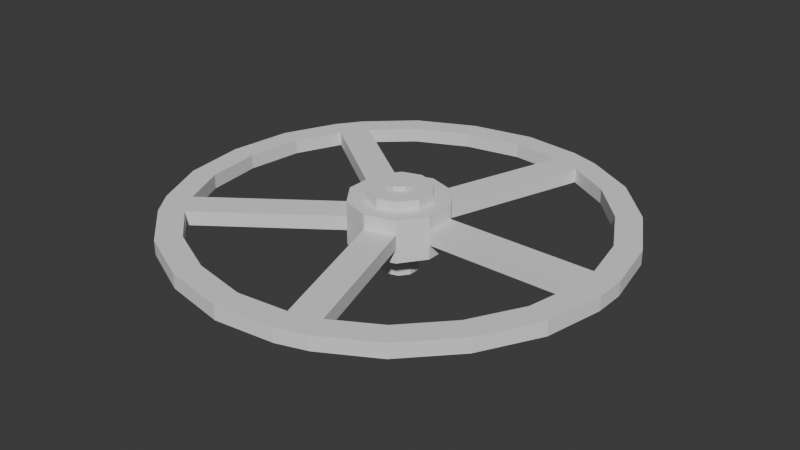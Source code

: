 # Source: wheel.blend  (saved by Blender 4.2.66; exported with 4.5.12 LTS)
import bpy
from mathutils import Matrix  # noqa: F401  (used for matrix-valued properties, if any)

bpy.ops.wm.read_factory_settings(use_empty=True)
scene = bpy.context.scene
scene.name = 'Scene'

# ---- collections
col_collection = bpy.data.collections.new('Collection'); scene.collection.children.link(col_collection)

# ---- world
world_world = bpy.data.worlds.new('World'); scene.world = world_world
world_world.use_nodes = True; world_world.node_tree.nodes.clear()
_N = world_world.node_tree.nodes; _L = world_world.node_tree.links
n0 = _N.new('ShaderNodeOutputWorld'); n0.name = 'World Output'; n0.location = (300, 300)
n1 = _N.new('ShaderNodeBackground'); n1.name = 'Background'; n1.location = (10, 300)
n1.inputs[0].default_value = (0.05088, 0.05088, 0.05088, 1.0)
_L.new(n1.outputs[0], n0.inputs[0])
n0.is_active_output = True
world_world.color = (0.05088, 0.05088, 0.05088)
world_world.sun_shadow_jitter_overblur = 0.0

# ---- meshes
me_cylinder = bpy.data.meshes.new('Cylinder')
me_cylinder.from_pydata([(0.0, 0.375, 0.0115), (0.0, 0.6523, 0.8735), (0.2204, 0.3034, 0.0115), (0.3834, 0.5277, 0.8735), (0.3566, 0.1159, 0.0115), (0.6203, 0.2016, 0.8735), (0.3566, -0.1159, 0.0115), (0.6203, -0.2016, 0.8735), (0.2204, -0.3034, 0.0115), (0.3834, -0.5277, 0.8735), (0.0, -0.375, 0.0115), (0.0, -0.6523, 0.8735), (-0.2204, -0.3034, 0.0115), (-0.3834, -0.5277, 0.8735), (-0.3566, -0.1159, 0.0115), (-0.6203, -0.2016, 0.8735), (-0.3566, 0.1159, 0.0115), (-0.6203, 0.2016, 0.8735), (-0.2204, 0.3034, 0.0115), (-0.3834, 0.5277, 0.8735), (0.0, 1.0, 0.2988), (0.0, 1.0, 0.5862), (0.5878, 0.809, 0.5862), (0.5878, 0.809, 0.2988), (0.9511, 0.309, 0.5862), (0.9511, 0.309, 0.2988), (0.9511, -0.309, 0.5862), (0.9511, -0.309, 0.2988), (0.5878, -0.809, 0.5862), (0.5878, -0.809, 0.2988), (0.0, -1.0, 0.5862), (0.0, -1.0, 0.2988), (-0.5878, -0.809, 0.5862), (-0.5878, -0.809, 0.2988), (-0.9511, -0.309, 0.5862), (-0.9511, -0.309, 0.2988), (-0.9511, 0.309, 0.5862), (-0.9511, 0.309, 0.2988), (-0.5878, 0.809, 0.5862), (-0.5878, 0.809, 0.2988), (0.0, 1.0, 0.0115), (0.5878, 0.809, 0.0115), (0.9511, 0.309, 0.0115), (0.9511, -0.309, 0.0115), (0.5878, -0.809, 0.0115), (0.0, -1.0, 0.0115), (-0.5878, -0.809, 0.0115), (-0.9511, -0.309, 0.0115), (-0.9511, 0.309, 0.0115), (-0.5878, 0.809, 0.0115), (2.188e-08, 0.375, -0.5953), (0.2204, 0.3034, -0.5953), (0.3566, 0.1159, -0.5953), (0.3566, -0.1159, -0.5953), (0.2204, -0.3034, -0.5953), (2.188e-08, -0.375, -0.5953), (-0.2204, -0.3034, -0.5953), (-0.3566, -0.1159, -0.5953), (-0.3566, 0.1159, -0.5953), (-0.2204, 0.3034, -0.5953), (3.951, 0.309, 0.5862), (3.951, 0.309, 0.2988), (3.951, -0.309, 0.5862), (3.951, -0.309, 0.2988), (0.9271, 3.853, 0.2988), (0.9271, 3.853, 0.5862), (1.515, 3.662, 0.5862), (1.515, 3.662, 0.2988), (-3.378, 2.072, 0.5862), (-3.378, 2.072, 0.2988), (-3.015, 2.572, 0.5862), (-3.015, 2.572, 0.2988), (-3.015, -2.572, 0.5862), (-3.015, -2.572, 0.2988), (-3.378, -2.072, 0.5862), (-3.378, -2.072, 0.2988), (1.515, -3.662, 0.5862), (1.515, -3.662, 0.2988), (0.9271, -3.853, 0.5862), (0.9271, -3.853, 0.2988), (3.951, 0.309, 0.5862), (3.951, 0.309, 0.2988), (3.951, -0.309, 0.5862), (3.951, -0.309, 0.2988), (4.451, 0.309, 0.5862), (4.451, 0.309, 0.2988), (4.451, -0.309, 0.5862), (4.451, -0.309, 0.2988), (1.082, 4.329, 0.2988), (1.082, 4.329, 0.5862), (1.669, 4.138, 0.5862), (1.669, 4.138, 0.2988), (-3.783, 2.366, 0.5862), (-3.783, 2.366, 0.2988), (-3.419, 2.866, 0.5862), (-3.419, 2.866, 0.2988), (-3.419, -2.866, 0.5862), (-3.419, -2.866, 0.2988), (-3.783, -2.366, 0.5862), (-3.783, -2.366, 0.2988), (0.5878, 0.809, 0.8735), (0.0, 1.0, 0.8735), (0.9511, 0.309, 0.8735), (0.9511, -0.309, 0.8735), (0.5878, -0.809, 0.8735), (0.0, -1.0, 0.8735), (-0.5878, -0.809, 0.8735), (-0.9511, -0.309, 0.8735), (-0.9511, 0.309, 0.8735), (-0.5878, 0.809, 0.8735), (0.1142, 0.1571, 1.068), (0.0, 0.1942, 1.068), (0.1847, 0.06001, 1.068), (0.1847, -0.06001, 1.068), (0.1142, -0.1571, 1.068), (0.0, -0.1942, 1.068), (-0.1142, -0.1571, 1.068), (-0.1847, -0.06001, 1.068), (-0.1847, 0.06001, 1.068), (-0.1142, 0.1571, 1.068), (0.3834, 0.5277, 1.068), (0.0, 0.6523, 1.068), (0.6203, 0.2016, 1.068), (0.6203, -0.2016, 1.068), (0.3834, -0.5277, 1.068), (0.0, -0.6523, 1.068), (-0.3834, -0.5277, 1.068), (-0.6203, -0.2016, 1.068), (-0.6203, 0.2016, 1.068), (-0.3834, 0.5277, 1.068), (0.1142, 0.1571, 1.152), (0.0, 0.1942, 1.152), (0.1847, 0.06001, 1.152), (0.1847, -0.06001, 1.152), (0.1142, -0.1571, 1.152), (0.0, -0.1942, 1.152), (-0.1142, -0.1571, 1.152), (-0.1847, -0.06001, 1.152), (-0.1847, 0.06001, 1.152), (-0.1142, 0.1571, 1.152), (1.669, -4.138, 0.5862), (1.669, -4.138, 0.2988), (1.082, -4.329, 0.5862), (1.082, -4.329, 0.2988), (2.4, 3.157, 0.2988), (3.187, 2.316, 0.2988), (3.744, 1.307, 0.2988), (2.709, 3.549, 0.2988), (3.592, 2.61, 0.2988), (4.213, 1.479, 0.2988), (2.709, 3.549, 0.5862), (3.592, 2.61, 0.5862), (4.213, 1.479, 0.5862), (3.744, 1.307, 0.5862), (3.187, 2.316, 0.5862), (2.4, 3.157, 0.5862), (-0.08581, 3.964, 0.5862), (-1.217, 3.747, 0.5862), (-2.261, 3.258, 0.5862), (-0.1052, 4.464, 0.5862), (-1.372, 4.222, 0.5862), (-2.539, 3.673, 0.5862), (-0.1052, 4.464, 0.2988), (-1.372, 4.222, 0.2988), (-2.539, 3.673, 0.2988), (-2.261, 3.258, 0.2988), (-1.217, 3.747, 0.2988), (-0.08581, 3.964, 0.2988), (-3.797, -1.143, 0.2988), (-3.94, -1.082e-07, 0.2988), (-3.797, 1.143, 0.2988), (-4.278, 1.279, 0.2988), (-4.44, -1.134e-07, 0.2988), (-4.278, -1.279, 0.2988), (-4.278, 1.279, 0.5862), (-4.44, -1.302e-07, 0.5862), (-4.278, -1.279, 0.5862), (-3.797, 1.143, 0.5862), (-3.94, -1.25e-07, 0.5862), (-3.797, -1.143, 0.5862), (-0.08581, -3.964, 0.2988), (-1.217, -3.747, 0.2988), (-2.261, -3.258, 0.2988), (-2.539, -3.673, 0.2988), (-1.372, -4.222, 0.2988), (-0.1052, -4.464, 0.2988), (-2.539, -3.673, 0.5862), (-1.372, -4.222, 0.5862), (-0.1052, -4.464, 0.5862), (-2.261, -3.258, 0.5862), (-1.217, -3.747, 0.5862), (-0.08581, -3.964, 0.5862), (3.744, -1.307, 0.2988), (3.187, -2.316, 0.2988), (2.4, -3.157, 0.2988), (2.709, -3.549, 0.2988), (3.592, -2.61, 0.2988), (4.213, -1.479, 0.2988), (2.709, -3.549, 0.5862), (3.592, -2.61, 0.5862), (4.213, -1.479, 0.5862), (2.4, -3.157, 0.5862), (3.187, -2.316, 0.5862), (3.744, -1.307, 0.5862)], [], [(21, 101, 100, 22), (22, 100, 102, 24), (24, 102, 103, 26), (26, 103, 104, 28), (28, 104, 105, 30), (30, 105, 106, 32), (32, 106, 107, 34), (34, 107, 108, 36), (13, 11, 125, 126), (36, 108, 109, 38), (38, 109, 101, 21), (12, 14, 57, 56), (49, 39, 20, 40), (39, 38, 21, 20), (48, 37, 39, 49), (36, 38, 70, 68), (47, 35, 37, 48), (35, 34, 36, 37), (46, 33, 35, 47), (32, 34, 74, 72), (45, 31, 33, 46), (31, 30, 32, 33), (44, 29, 31, 45), (29, 28, 76, 77), (43, 27, 29, 44), (27, 26, 28, 29), (42, 25, 27, 43), (26, 27, 63, 62), (41, 23, 25, 42), (23, 22, 24, 25), (40, 20, 23, 41), (23, 20, 64, 67), (2, 0, 40, 41), (4, 2, 41, 42), (6, 4, 42, 43), (8, 6, 43, 44), (10, 8, 44, 45), (12, 10, 45, 46), (14, 12, 46, 47), (16, 14, 47, 48), (18, 16, 48, 49), (0, 18, 49, 40), (50, 51, 52, 53, 54, 55, 56, 57, 58, 59), (6, 8, 54, 53), (0, 2, 51, 50), (14, 16, 58, 57), (8, 10, 55, 54), (2, 4, 52, 51), (16, 18, 59, 58), (10, 12, 56, 55), (4, 6, 53, 52), (18, 0, 50, 59), (60, 62, 82, 80), (25, 24, 60, 61), (27, 25, 61, 63), (24, 26, 62, 60), (67, 64, 88, 91), (22, 23, 67, 66), (20, 21, 65, 64), (21, 22, 66, 65), (71, 69, 93, 95), (38, 39, 71, 70), (37, 36, 68, 69), (39, 37, 69, 71), (72, 74, 98, 96), (34, 35, 75, 74), (35, 33, 73, 75), (33, 32, 72, 73), (28, 30, 78, 76), (31, 29, 77, 79), (30, 31, 79, 78), (80, 82, 86, 84), (62, 63, 83, 82), (63, 61, 81, 83), (61, 60, 80, 81), (85, 84, 86, 87), (87, 86, 200, 197), (83, 81, 85, 87), (84, 85, 149, 152), (88, 89, 90, 91), (95, 94, 161, 164), (65, 66, 90, 89), (80, 84, 152, 153), (93, 92, 94, 95), (99, 98, 176, 173), (68, 70, 94, 92), (71, 95, 164, 165), (97, 96, 98, 99), (75, 99, 173, 168), (75, 73, 97, 99), (143, 142, 188, 185), (1, 3, 100, 101), (3, 5, 102, 100), (5, 7, 103, 102), (7, 9, 104, 103), (9, 11, 105, 104), (11, 13, 106, 105), (13, 15, 107, 106), (15, 17, 108, 107), (17, 19, 109, 108), (19, 1, 101, 109), (117, 116, 136, 137), (7, 5, 122, 123), (1, 19, 129, 121), (15, 13, 126, 127), (9, 7, 123, 124), (3, 1, 121, 120), (17, 15, 127, 128), (11, 9, 124, 125), (5, 3, 120, 122), (19, 17, 128, 129), (111, 110, 120, 121), (110, 112, 122, 120), (112, 113, 123, 122), (113, 114, 124, 123), (114, 115, 125, 124), (115, 116, 126, 125), (116, 117, 127, 126), (117, 118, 128, 127), (118, 119, 129, 128), (119, 111, 121, 129), (130, 131, 139, 138, 137, 136, 135, 134, 133, 132), (114, 113, 133, 134), (110, 111, 131, 130), (118, 117, 137, 138), (115, 114, 134, 135), (112, 110, 130, 132), (119, 118, 138, 139), (116, 115, 135, 136), (113, 112, 132, 133), (111, 119, 139, 131), (79, 77, 141, 143), (141, 140, 142, 143), (83, 87, 197, 192), (76, 78, 142, 140), (79, 143, 185, 180), (85, 81, 146, 149), (81, 80, 153, 146), (149, 146, 145, 148), (148, 145, 144, 147), (147, 144, 67, 91), (152, 149, 148, 151), (151, 148, 147, 150), (150, 147, 91, 90), (153, 152, 151, 154), (154, 151, 150, 155), (155, 150, 90, 66), (146, 153, 154, 145), (145, 154, 155, 144), (144, 155, 66, 67), (94, 70, 158, 161), (70, 71, 165, 158), (161, 158, 157, 160), (160, 157, 156, 159), (159, 156, 65, 89), (164, 161, 160, 163), (163, 160, 159, 162), (162, 159, 89, 88), (165, 164, 163, 166), (166, 163, 162, 167), (167, 162, 88, 64), (158, 165, 166, 157), (157, 166, 167, 156), (156, 167, 64, 65), (98, 74, 179, 176), (74, 75, 168, 179), (168, 173, 172, 169), (169, 172, 171, 170), (170, 171, 93, 69), (173, 176, 175, 172), (172, 175, 174, 171), (171, 174, 92, 93), (176, 179, 178, 175), (175, 178, 177, 174), (174, 177, 68, 92), (179, 168, 169, 178), (178, 169, 170, 177), (177, 170, 69, 68), (142, 78, 191, 188), (78, 79, 180, 191), (180, 185, 184, 181), (181, 184, 183, 182), (182, 183, 97, 73), (185, 188, 187, 184), (184, 187, 186, 183), (183, 186, 96, 97), (188, 191, 190, 187), (187, 190, 189, 186), (186, 189, 72, 96), (191, 180, 181, 190), (190, 181, 182, 189), (189, 182, 73, 72), (86, 82, 203, 200), (82, 83, 192, 203), (192, 197, 196, 193), (193, 196, 195, 194), (194, 195, 141, 77), (197, 200, 199, 196), (196, 199, 198, 195), (195, 198, 140, 141), (200, 203, 202, 199), (199, 202, 201, 198), (198, 201, 76, 140), (203, 192, 193, 202), (202, 193, 194, 201), (201, 194, 77, 76)])
_uv = me_cylinder.uv_layers.new(name='UVMap')
_uv.uv.foreach_set('vector', [1.0, 0.8333, 1.0, 1.0, 0.9, 1.0, 0.9, 0.8333, 0.9, 0.8333, 0.9, 1.0, 0.8, 1.0, 0.8, 0.8333, 0.8, 0.8333, 0.8, 1.0, 0.7, 1.0, 0.7, 0.8333, 0.7, 0.8333, 0.7, 1.0, 0.6, 1.0, 0.6, 0.8333, 0.6, 0.8333, 0.6, 1.0, 0.5, 1.0, 0.5, 0.8333, 0.5, 0.8333, 0.5, 1.0, 0.4, 1.0, 0.4, 0.8333, 0.4, 0.8333, 0.4, 1.0, 0.3, 1.0, 0.3, 0.8333, 0.3, 0.8333, 0.3, 1.0, 0.2, 1.0, 0.2, 0.8333, 0.158, 0.1234, 0.25, 0.09346, 0.25, 0.09346, 0.158, 0.1234, 0.2, 0.8333, 0.2, 1.0, 0.1, 1.0, 0.1, 0.8333, 0.1, 0.8333, 0.1, 1.0, -7.451e-08, 1.0, -7.451e-08, 0.8333, 0.6971, 0.1772, 0.6644, 0.2222, 0.6644, 0.2222, 0.6971, 0.1772, 0.1, 0.5, 0.1, 0.6667, -7.451e-08, 0.6667, -7.451e-08, 0.5, 0.1, 0.6667, 0.1, 0.8333, -7.451e-08, 0.8333, -7.451e-08, 0.6667, 0.2, 0.5, 0.2, 0.6667, 0.1, 0.6667, 0.1, 0.5, 0.2, 0.8333, 0.1, 0.8333, 0.1, 0.8333, 0.2, 0.8333, 0.3, 0.5, 0.3, 0.6667, 0.2, 0.6667, 0.2, 0.5, 0.3, 0.6667, 0.3, 0.8333, 0.2, 0.8333, 0.2, 0.6667, 0.4, 0.5, 0.4, 0.6667, 0.3, 0.6667, 0.3, 0.5, 0.4, 0.8333, 0.3, 0.8333, 0.3, 0.8333, 0.4, 0.8333, 0.5, 0.5, 0.5, 0.6667, 0.4, 0.6667, 0.4, 0.5, 0.5, 0.6667, 0.5, 0.8333, 0.4, 0.8333, 0.4, 0.6667, 0.6, 0.5, 0.6, 0.6667, 0.5, 0.6667, 0.5, 0.5, 0.6, 0.6667, 0.6, 0.8333, 0.6, 0.8333, 0.6, 0.6667, 0.7, 0.5, 0.7, 0.6667, 0.6, 0.6667, 0.6, 0.5, 0.7, 0.6667, 0.7, 0.8333, 0.6, 0.8333, 0.6, 0.6667, 0.8, 0.5, 0.8, 0.6667, 0.7, 0.6667, 0.7, 0.5, 0.7, 0.8333, 0.7, 0.6667, 0.7, 0.6667, 0.7, 0.8333, 0.9, 0.5, 0.9, 0.6667, 0.8, 0.6667, 0.8, 0.5, 0.9, 0.6667, 0.9, 0.8333, 0.8, 0.8333, 0.8, 0.6667, 1.0, 0.5, 1.0, 0.6667, 0.9, 0.6667, 0.9, 0.5, 0.9, 0.6667, 1.0, 0.6667, 1.0, 0.6667, 0.9, 0.6667, 0.8029, 0.3228, 0.75, 0.34, 0.75, 0.49, 0.8911, 0.4442, 0.8356, 0.2778, 0.8029, 0.3228, 0.8911, 0.4442, 0.9783, 0.3242, 0.8356, 0.2222, 0.8356, 0.2778, 0.9783, 0.3242, 0.9783, 0.1758, 0.8029, 0.1772, 0.8356, 0.2222, 0.9783, 0.1758, 0.8911, 0.05584, 0.75, 0.16, 0.8029, 0.1772, 0.8911, 0.05584, 0.75, 0.01, 0.6971, 0.1772, 0.75, 0.16, 0.75, 0.01, 0.6089, 0.05584, 0.6644, 0.2222, 0.6971, 0.1772, 0.6089, 0.05584, 0.5217, 0.1758, 0.6644, 0.2778, 0.6644, 0.2222, 0.5217, 0.1758, 0.5217, 0.3242, 0.6971, 0.3228, 0.6644, 0.2778, 0.5217, 0.3242, 0.6089, 0.4442, 0.75, 0.34, 0.6971, 0.3228, 0.6089, 0.4442, 0.75, 0.49, 0.75, 0.34, 0.8029, 0.3228, 0.8356, 0.2778, 0.8356, 0.2222, 0.8029, 0.1772, 0.75, 0.16, 0.6971, 0.1772, 0.6644, 0.2222, 0.6644, 0.2778, 0.6971, 0.3228, 0.8356, 0.2222, 0.8029, 0.1772, 0.8029, 0.1772, 0.8356, 0.2222, 0.75, 0.34, 0.8029, 0.3228, 0.8029, 0.3228, 0.75, 0.34, 0.6644, 0.2222, 0.6644, 0.2778, 0.6644, 0.2778, 0.6644, 0.2222, 0.8029, 0.1772, 0.75, 0.16, 0.75, 0.16, 0.8029, 0.1772, 0.8029, 0.3228, 0.8356, 0.2778, 0.8356, 0.2778, 0.8029, 0.3228, 0.6644, 0.2778, 0.6971, 0.3228, 0.6971, 0.3228, 0.6644, 0.2778, 0.75, 0.16, 0.6971, 0.1772, 0.6971, 0.1772, 0.75, 0.16, 0.8356, 0.2778, 0.8356, 0.2222, 0.8356, 0.2222, 0.8356, 0.2778, 0.6971, 0.3228, 0.75, 0.34, 0.75, 0.34, 0.6971, 0.3228, 0.8, 0.8333, 0.7, 0.8333, 0.7, 0.8333, 0.8, 0.8333, 0.8, 0.6667, 0.8, 0.8333, 0.8, 0.8333, 0.8, 0.6667, 0.7, 0.6667, 0.8, 0.6667, 0.8, 0.6667, 0.7, 0.6667, 0.8, 0.8333, 0.7, 0.8333, 0.7, 0.8333, 0.8, 0.8333, 0.9, 0.6667, 1.0, 0.6667, 1.0, 0.6667, 0.9, 0.6667, 0.9, 0.8333, 0.9, 0.6667, 0.9, 0.6667, 0.9, 0.8333, -7.451e-08, 0.6667, -7.451e-08, 0.8333, -7.451e-08, 0.8333, -7.451e-08, 0.6667, 1.0, 0.8333, 0.9, 0.8333, 0.9, 0.8333, 1.0, 0.8333, 0.1, 0.6667, 0.2, 0.6667, 0.2, 0.6667, 0.1, 0.6667, 0.1, 0.8333, 0.1, 0.6667, 0.1, 0.6667, 0.1, 0.8333, 0.2, 0.6667, 0.2, 0.8333, 0.2, 0.8333, 0.2, 0.6667, 0.1, 0.6667, 0.2, 0.6667, 0.2, 0.6667, 0.1, 0.6667, 0.4, 0.8333, 0.3, 0.8333, 0.3, 0.8333, 0.4, 0.8333, 0.3, 0.8333, 0.3, 0.6667, 0.3, 0.6667, 0.3, 0.8333, 0.3, 0.6667, 0.4, 0.6667, 0.4, 0.6667, 0.3, 0.6667, 0.4, 0.6667, 0.4, 0.8333, 0.4, 0.8333, 0.4, 0.6667, 0.6, 0.8333, 0.5, 0.8333, 0.5, 0.8333, 0.6, 0.8333, 0.5, 0.6667, 0.6, 0.6667, 0.6, 0.6667, 0.5, 0.6667, 0.5, 0.8333, 0.5, 0.6667, 0.5, 0.6667, 0.5, 0.8333, 0.8, 0.8333, 0.7, 0.8333, 0.7, 0.8333, 0.8, 0.8333, 0.7, 0.8333, 0.7, 0.6667, 0.7, 0.6667, 0.7, 0.8333, 0.7, 0.6667, 0.8, 0.6667, 0.8, 0.6667, 0.7, 0.6667, 0.8, 0.6667, 0.8, 0.8333, 0.8, 0.8333, 0.8, 0.6667, 0.8, 0.6667, 0.8, 0.8333, 0.7, 0.8333, 0.7, 0.6667, 0.7, 0.6667, 0.7, 0.8333, 0.675, 0.8333, 0.675, 0.6667, 0.7, 0.6667, 0.8, 0.6667, 0.8, 0.6667, 0.7, 0.6667, 0.8, 0.8333, 0.8, 0.6667, 0.825, 0.6667, 0.825, 0.8333, 1.0, 0.6667, 1.0, 0.8333, 0.9, 0.8333, 0.9, 0.6667, 0.1, 0.6667, 0.1, 0.8333, 0.325, 0.8333, 0.325, 0.6667, 1.0, 0.8333, 0.9, 0.8333, 0.9, 0.8333, 1.0, 0.8333, 0.8, 0.8333, 0.8, 0.8333, 0.825, 0.8333, 0.825, 0.8333, 0.2, 0.6667, 0.2, 0.8333, 0.1, 0.8333, 0.1, 0.6667, 0.3, 0.6667, 0.3, 0.8333, 0.275, 0.8333, 0.275, 0.6667, 0.2, 0.8333, 0.1, 0.8333, 0.1, 0.8333, 0.2, 0.8333, 0.1, 0.6667, 0.1, 0.6667, 0.325, 0.6667, 0.325, 0.6667, 0.4, 0.6667, 0.4, 0.8333, 0.3, 0.8333, 0.3, 0.6667, 0.3, 0.6667, 0.3, 0.6667, 0.275, 0.6667, 0.275, 0.6667, 0.3, 0.6667, 0.4, 0.6667, 0.4, 0.6667, 0.3, 0.6667, 0.5, 0.6667, 0.5, 0.8333, 0.475, 0.8333, 0.475, 0.6667, 0.25, 0.4065, 0.342, 0.3766, 0.3911, 0.4442, 0.25, 0.49, 0.342, 0.3766, 0.3989, 0.2984, 0.4783, 0.3242, 0.3911, 0.4442, 0.3989, 0.2984, 0.3989, 0.2016, 0.4783, 0.1758, 0.4783, 0.3242, 0.3989, 0.2016, 0.342, 0.1234, 0.3911, 0.05584, 0.4783, 0.1758, 0.342, 0.1234, 0.25, 0.09346, 0.25, 0.01, 0.3911, 0.05584, 0.25, 0.09346, 0.158, 0.1234, 0.1089, 0.05584, 0.25, 0.01, 0.158, 0.1234, 0.1011, 0.2016, 0.02175, 0.1758, 0.1089, 0.05584, 0.1011, 0.2016, 0.1011, 0.2984, 0.02175, 0.3242, 0.02175, 0.1758, 0.1011, 0.2984, 0.158, 0.3766, 0.1089, 0.4442, 0.02175, 0.3242, 0.158, 0.3766, 0.25, 0.4065, 0.25, 0.49, 0.1089, 0.4442, 0.2057, 0.2356, 0.2226, 0.2123, 0.2226, 0.2123, 0.2057, 0.2356, 0.3989, 0.2016, 0.3989, 0.2984, 0.3989, 0.2984, 0.3989, 0.2016, 0.25, 0.4065, 0.158, 0.3766, 0.158, 0.3766, 0.25, 0.4065, 0.1011, 0.2016, 0.158, 0.1234, 0.158, 0.1234, 0.1011, 0.2016, 0.342, 0.1234, 0.3989, 0.2016, 0.3989, 0.2016, 0.342, 0.1234, 0.342, 0.3766, 0.25, 0.4065, 0.25, 0.4065, 0.342, 0.3766, 0.1011, 0.2984, 0.1011, 0.2016, 0.1011, 0.2016, 0.1011, 0.2984, 0.25, 0.09346, 0.342, 0.1234, 0.342, 0.1234, 0.25, 0.09346, 0.3989, 0.2984, 0.342, 0.3766, 0.342, 0.3766, 0.3989, 0.2984, 0.158, 0.3766, 0.1011, 0.2984, 0.1011, 0.2984, 0.158, 0.3766, 0.25, 0.2966, 0.2774, 0.2877, 0.342, 0.3766, 0.25, 0.4065, 0.2774, 0.2877, 0.2943, 0.2644, 0.3989, 0.2984, 0.342, 0.3766, 0.2943, 0.2644, 0.2943, 0.2356, 0.3989, 0.2016, 0.3989, 0.2984, 0.2943, 0.2356, 0.2774, 0.2123, 0.342, 0.1234, 0.3989, 0.2016, 0.2774, 0.2123, 0.25, 0.2034, 0.25, 0.09346, 0.342, 0.1234, 0.25, 0.2034, 0.2226, 0.2123, 0.158, 0.1234, 0.25, 0.09346, 0.2226, 0.2123, 0.2057, 0.2356, 0.1011, 0.2016, 0.158, 0.1234, 0.2057, 0.2356, 0.2057, 0.2644, 0.1011, 0.2984, 0.1011, 0.2016, 0.2057, 0.2644, 0.2226, 0.2877, 0.158, 0.3766, 0.1011, 0.2984, 0.2226, 0.2877, 0.25, 0.2966, 0.25, 0.4065, 0.158, 0.3766, 0.2774, 0.2877, 0.25, 0.2966, 0.2226, 0.2877, 0.2057, 0.2644, 0.2057, 0.2356, 0.2226, 0.2123, 0.25, 0.2034, 0.2774, 0.2123, 0.2943, 0.2356, 0.2943, 0.2644, 0.2774, 0.2123, 0.2943, 0.2356, 0.2943, 0.2356, 0.2774, 0.2123, 0.2774, 0.2877, 0.25, 0.2966, 0.25, 0.2966, 0.2774, 0.2877, 0.2057, 0.2644, 0.2057, 0.2356, 0.2057, 0.2356, 0.2057, 0.2644, 0.25, 0.2034, 0.2774, 0.2123, 0.2774, 0.2123, 0.25, 0.2034, 0.2943, 0.2644, 0.2774, 0.2877, 0.2774, 0.2877, 0.2943, 0.2644, 0.2226, 0.2877, 0.2057, 0.2644, 0.2057, 0.2644, 0.2226, 0.2877, 0.2226, 0.2123, 0.25, 0.2034, 0.25, 0.2034, 0.2226, 0.2123, 0.2943, 0.2356, 0.2943, 0.2644, 0.2943, 0.2644, 0.2943, 0.2356, 0.25, 0.2966, 0.2226, 0.2877, 0.2226, 0.2877, 0.25, 0.2966, 0.5, 0.6667, 0.6, 0.6667, 0.6, 0.6667, 0.5, 0.6667, 0.6, 0.6667, 0.6, 0.8333, 0.5, 0.8333, 0.5, 0.6667, 0.7, 0.6667, 0.7, 0.6667, 0.675, 0.6667, 0.675, 0.6667, 0.6, 0.8333, 0.5, 0.8333, 0.5, 0.8333, 0.6, 0.8333, 0.5, 0.6667, 0.5, 0.6667, 0.475, 0.6667, 0.475, 0.6667, 0.8, 0.6667, 0.8, 0.6667, 0.825, 0.6667, 0.825, 0.6667, 0.8, 0.6667, 0.8, 0.8333, 0.825, 0.8333, 0.825, 0.6667, 0.825, 0.6667, 0.825, 0.6667, 0.85, 0.6667, 0.85, 0.6667, 0.85, 0.6667, 0.85, 0.6667, 0.875, 0.6667, 0.875, 0.6667, 0.875, 0.6667, 0.875, 0.6667, 0.9, 0.6667, 0.9, 0.6667, 0.825, 0.8333, 0.825, 0.6667, 0.85, 0.6667, 0.85, 0.8333, 0.85, 0.8333, 0.85, 0.6667, 0.875, 0.6667, 0.875, 0.8333, 0.875, 0.8333, 0.875, 0.6667, 0.9, 0.6667, 0.9, 0.8333, 0.825, 0.8333, 0.825, 0.8333, 0.85, 0.8333, 0.85, 0.8333, 0.85, 0.8333, 0.85, 0.8333, 0.875, 0.8333, 0.875, 0.8333, 0.875, 0.8333, 0.875, 0.8333, 0.9, 0.8333, 0.9, 0.8333, 0.825, 0.6667, 0.825, 0.8333, 0.85, 0.8333, 0.85, 0.6667, 0.85, 0.6667, 0.85, 0.8333, 0.875, 0.8333, 0.875, 0.6667, 0.875, 0.6667, 0.875, 0.8333, 0.9, 0.8333, 0.9, 0.6667, 0.1, 0.8333, 0.1, 0.8333, 0.325, 0.8333, 0.325, 0.8333, 0.1, 0.8333, 0.1, 0.6667, 0.075, 0.6667, 0.075, 0.8333, 0.325, 0.8333, 0.325, 0.8333, 0.55, 0.8333, 0.55, 0.8333, 0.55, 0.8333, 0.55, 0.8333, 0.775, 0.8333, 0.775, 0.8333, 0.775, 0.8333, 0.775, 0.8333, 1.0, 0.8333, 1.0, 0.8333, 0.325, 0.6667, 0.325, 0.8333, 0.55, 0.8333, 0.55, 0.6667, 0.55, 0.6667, 0.55, 0.8333, 0.775, 0.8333, 0.775, 0.6667, 0.775, 0.6667, 0.775, 0.8333, 1.0, 0.8333, 1.0, 0.6667, 0.325, 0.6667, 0.325, 0.6667, 0.55, 0.6667, 0.55, 0.6667, 0.55, 0.6667, 0.55, 0.6667, 0.775, 0.6667, 0.775, 0.6667, 0.775, 0.6667, 0.775, 0.6667, 1.0, 0.6667, 1.0, 0.6667, 0.075, 0.8333, 0.075, 0.6667, 0.05, 0.6667, 0.05, 0.8333, 0.05, 0.8333, 0.05, 0.6667, 0.025, 0.6667, 0.025, 0.8333, 0.025, 0.8333, 0.025, 0.6667, -7.451e-08, 0.6667, -7.451e-08, 0.8333, 0.3, 0.8333, 0.3, 0.8333, 0.275, 0.8333, 0.275, 0.8333, 0.3, 0.8333, 0.3, 0.6667, 0.275, 0.6667, 0.275, 0.8333, 0.275, 0.6667, 0.275, 0.6667, 0.25, 0.6667, 0.25, 0.6667, 0.25, 0.6667, 0.25, 0.6667, 0.225, 0.6667, 0.225, 0.6667, 0.225, 0.6667, 0.225, 0.6667, 0.2, 0.6667, 0.2, 0.6667, 0.275, 0.6667, 0.275, 0.8333, 0.25, 0.8333, 0.25, 0.6667, 0.25, 0.6667, 0.25, 0.8333, 0.225, 0.8333, 0.225, 0.6667, 0.225, 0.6667, 0.225, 0.8333, 0.2, 0.8333, 0.2, 0.6667, 0.275, 0.8333, 0.275, 0.8333, 0.25, 0.8333, 0.25, 0.8333, 0.25, 0.8333, 0.25, 0.8333, 0.225, 0.8333, 0.225, 0.8333, 0.225, 0.8333, 0.225, 0.8333, 0.2, 0.8333, 0.2, 0.8333, 0.275, 0.8333, 0.275, 0.6667, 0.25, 0.6667, 0.25, 0.8333, 0.25, 0.8333, 0.25, 0.6667, 0.225, 0.6667, 0.225, 0.8333, 0.225, 0.8333, 0.225, 0.6667, 0.2, 0.6667, 0.2, 0.8333, 0.5, 0.8333, 0.5, 0.8333, 0.475, 0.8333, 0.475, 0.8333, 0.5, 0.8333, 0.5, 0.6667, 0.475, 0.6667, 0.475, 0.8333, 0.475, 0.6667, 0.475, 0.6667, 0.45, 0.6667, 0.45, 0.6667, 0.45, 0.6667, 0.45, 0.6667, 0.425, 0.6667, 0.425, 0.6667, 0.425, 0.6667, 0.425, 0.6667, 0.4, 0.6667, 0.4, 0.6667, 0.475, 0.6667, 0.475, 0.8333, 0.45, 0.8333, 0.45, 0.6667, 0.45, 0.6667, 0.45, 0.8333, 0.425, 0.8333, 0.425, 0.6667, 0.425, 0.6667, 0.425, 0.8333, 0.4, 0.8333, 0.4, 0.6667, 0.475, 0.8333, 0.475, 0.8333, 0.45, 0.8333, 0.45, 0.8333, 0.45, 0.8333, 0.45, 0.8333, 0.425, 0.8333, 0.425, 0.8333, 0.425, 0.8333, 0.425, 0.8333, 0.4, 0.8333, 0.4, 0.8333, 0.475, 0.8333, 0.475, 0.6667, 0.45, 0.6667, 0.45, 0.8333, 0.45, 0.8333, 0.45, 0.6667, 0.425, 0.6667, 0.425, 0.8333, 0.425, 0.8333, 0.425, 0.6667, 0.4, 0.6667, 0.4, 0.8333, 0.7, 0.8333, 0.7, 0.8333, 0.675, 0.8333, 0.675, 0.8333, 0.7, 0.8333, 0.7, 0.6667, 0.675, 0.6667, 0.675, 0.8333, 0.675, 0.6667, 0.675, 0.6667, 0.65, 0.6667, 0.65, 0.6667, 0.65, 0.6667, 0.65, 0.6667, 0.625, 0.6667, 0.625, 0.6667, 0.625, 0.6667, 0.625, 0.6667, 0.6, 0.6667, 0.6, 0.6667, 0.675, 0.6667, 0.675, 0.8333, 0.65, 0.8333, 0.65, 0.6667, 0.65, 0.6667, 0.65, 0.8333, 0.625, 0.8333, 0.625, 0.6667, 0.625, 0.6667, 0.625, 0.8333, 0.6, 0.8333, 0.6, 0.6667, 0.675, 0.8333, 0.675, 0.8333, 0.65, 0.8333, 0.65, 0.8333, 0.65, 0.8333, 0.65, 0.8333, 0.625, 0.8333, 0.625, 0.8333, 0.625, 0.8333, 0.625, 0.8333, 0.6, 0.8333, 0.6, 0.8333, 0.675, 0.8333, 0.675, 0.6667, 0.65, 0.6667, 0.65, 0.8333, 0.65, 0.8333, 0.65, 0.6667, 0.625, 0.6667, 0.625, 0.8333, 0.625, 0.8333, 0.625, 0.6667, 0.6, 0.6667, 0.6, 0.8333])
me_cylinder.update()

# ---- objects
ob_cylinder = bpy.data.objects.new('Cylinder', me_cylinder)

# ---- transforms, parenting, visibility, modifiers, constraints
ob_cylinder.location = (0.0, 0.0, 0.0)

# ---- collection membership
col_collection.objects.link(ob_cylinder)

# ---- scene / render settings (as saved in the file)
scene.frame_start = 1; scene.frame_end = 250; scene.frame_set(3)
scene.render.engine = 'BLENDER_EEVEE_NEXT'
bpy.context.view_layer.update()

# ---- added for rendering (the .blend has no active camera and no usable light): camera, sun
cam_auto = bpy.data.cameras.new('AutoCamera')
cam_auto.lens = 50.0
cam_auto.sensor_width = 36.0
cam_auto.clip_end = 1000.0
ob_auto_camera = bpy.data.objects.new('AutoCamera', cam_auto)
scene.collection.objects.link(ob_auto_camera)
ob_auto_camera.location = (11.7745, -14.1225, 9.69318)
ob_auto_camera.rotation_euler = (1.09748, -7.21219e-08, 0.694738)
scene.camera = ob_auto_camera
light_auto_sun = bpy.data.lights.new('AutoSun', 'SUN')
light_auto_sun.energy = 3.0
light_auto_sun.angle = 0.0523599
ob_auto_sun = bpy.data.objects.new('AutoSun', light_auto_sun)
scene.collection.objects.link(ob_auto_sun)
ob_auto_sun.rotation_euler = (0.872665, 0.174533, 0.523599)
bpy.context.view_layer.update()
